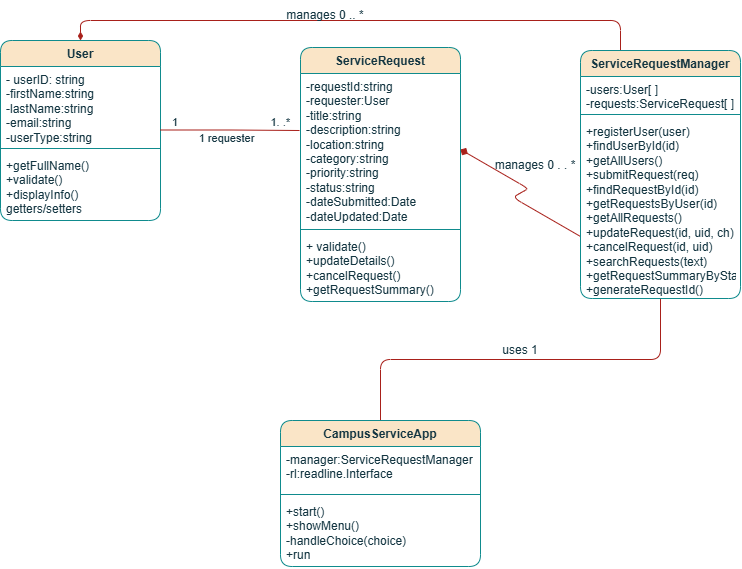

The diagram above was exported from draw.io. Its source (the exported page's mxGraphModel, read from the mxfile embedded in the PNG):
<mxGraphModel dx="860" dy="465" grid="1" gridSize="10" guides="1" tooltips="1" connect="1" arrows="1" fold="1" page="1" pageScale="1" pageWidth="850" pageHeight="1100" math="0" shadow="0">
  <root>
    <mxCell id="0" />
    <mxCell id="1" parent="0" />
    <mxCell id="Hp3YXlO5WsV3hIyXD6hT-1" parent="1" style="swimlane;fontStyle=1;align=center;verticalAlign=top;childLayout=stackLayout;horizontal=1;startSize=26;horizontalStack=0;resizeParent=1;resizeParentMax=0;resizeLast=0;collapsible=1;marginBottom=0;whiteSpace=wrap;html=1;labelBackgroundColor=none;fillColor=#FAE5C7;strokeColor=#0F8B8D;fontColor=#143642;rounded=1;" value="User" vertex="1">
      <mxGeometry height="180" width="160" x="90" y="70" as="geometry" />
    </mxCell>
    <mxCell id="Hp3YXlO5WsV3hIyXD6hT-2" parent="Hp3YXlO5WsV3hIyXD6hT-1" style="text;strokeColor=none;fillColor=none;align=left;verticalAlign=top;spacingLeft=4;spacingRight=4;overflow=hidden;rotatable=0;points=[[0,0.5],[1,0.5]];portConstraint=eastwest;whiteSpace=wrap;html=1;labelBackgroundColor=none;fontColor=#143642;rounded=1;" value="- userID: string&lt;div&gt;-firstName:string&lt;/div&gt;&lt;div&gt;-lastName:string&lt;/div&gt;&lt;div&gt;-email:string&lt;/div&gt;&lt;div&gt;-userType:string&lt;/div&gt;&lt;div&gt;&lt;br&gt;&lt;/div&gt;&lt;div&gt;&amp;nbsp;&lt;/div&gt;" vertex="1">
      <mxGeometry height="78" width="160" y="26" as="geometry" />
    </mxCell>
    <mxCell id="Hp3YXlO5WsV3hIyXD6hT-3" parent="Hp3YXlO5WsV3hIyXD6hT-1" style="line;strokeWidth=1;fillColor=none;align=left;verticalAlign=middle;spacingTop=-1;spacingLeft=3;spacingRight=3;rotatable=0;labelPosition=right;points=[];portConstraint=eastwest;strokeColor=#0F8B8D;labelBackgroundColor=none;fontColor=#143642;rounded=1;" value="" vertex="1">
      <mxGeometry height="8" width="160" y="104" as="geometry" />
    </mxCell>
    <mxCell id="Hp3YXlO5WsV3hIyXD6hT-4" parent="Hp3YXlO5WsV3hIyXD6hT-1" style="text;strokeColor=none;fillColor=none;align=left;verticalAlign=top;spacingLeft=4;spacingRight=4;overflow=hidden;rotatable=0;points=[[0,0.5],[1,0.5]];portConstraint=eastwest;whiteSpace=wrap;html=1;labelBackgroundColor=none;fontColor=#143642;rounded=1;" value="+getFullName()&lt;div&gt;+validate()&lt;/div&gt;&lt;div&gt;+displayInfo()&lt;/div&gt;&lt;div&gt;getters/setters&lt;/div&gt;" vertex="1">
      <mxGeometry height="68" width="160" y="112" as="geometry" />
    </mxCell>
    <mxCell id="Hp3YXlO5WsV3hIyXD6hT-5" parent="1" style="swimlane;fontStyle=1;align=center;verticalAlign=top;childLayout=stackLayout;horizontal=1;startSize=26;horizontalStack=0;resizeParent=1;resizeParentMax=0;resizeLast=0;collapsible=1;marginBottom=0;whiteSpace=wrap;html=1;labelBackgroundColor=none;fillColor=#FAE5C7;strokeColor=#0F8B8D;fontColor=#143642;rounded=1;" value="ServiceRequest" vertex="1">
      <mxGeometry height="254" width="160" x="390" y="77" as="geometry" />
    </mxCell>
    <mxCell id="Hp3YXlO5WsV3hIyXD6hT-6" parent="Hp3YXlO5WsV3hIyXD6hT-5" style="text;strokeColor=none;fillColor=none;align=left;verticalAlign=top;spacingLeft=4;spacingRight=4;overflow=hidden;rotatable=0;points=[[0,0.5],[1,0.5]];portConstraint=eastwest;whiteSpace=wrap;html=1;labelBackgroundColor=none;fontColor=#143642;rounded=1;" value="-requestId:string&lt;div&gt;-requester:User&lt;/div&gt;&lt;div&gt;-title:string&lt;/div&gt;&lt;div&gt;-description:string&lt;/div&gt;&lt;div&gt;-location:string&lt;/div&gt;&lt;div&gt;-category:string&lt;/div&gt;&lt;div&gt;-priority:string&lt;/div&gt;&lt;div&gt;-status:string&lt;/div&gt;&lt;div&gt;-dateSubmitted:Date&lt;/div&gt;&lt;div&gt;-dateUpdated:Date&lt;/div&gt;&lt;div&gt;&lt;br&gt;&lt;/div&gt;" vertex="1">
      <mxGeometry height="152" width="160" y="26" as="geometry" />
    </mxCell>
    <mxCell id="Hp3YXlO5WsV3hIyXD6hT-7" parent="Hp3YXlO5WsV3hIyXD6hT-5" style="line;strokeWidth=1;fillColor=none;align=left;verticalAlign=middle;spacingTop=-1;spacingLeft=3;spacingRight=3;rotatable=0;labelPosition=right;points=[];portConstraint=eastwest;strokeColor=#0F8B8D;labelBackgroundColor=none;fontColor=#143642;rounded=1;" value="" vertex="1">
      <mxGeometry height="8" width="160" y="178" as="geometry" />
    </mxCell>
    <mxCell id="Hp3YXlO5WsV3hIyXD6hT-8" parent="Hp3YXlO5WsV3hIyXD6hT-5" style="text;strokeColor=none;fillColor=none;align=left;verticalAlign=top;spacingLeft=4;spacingRight=4;overflow=hidden;rotatable=0;points=[[0,0.5],[1,0.5]];portConstraint=eastwest;whiteSpace=wrap;html=1;labelBackgroundColor=none;fontColor=#143642;rounded=1;" value="+ validate()&lt;div&gt;+updateDetails()&lt;/div&gt;&lt;div&gt;+cancelRequest()&lt;/div&gt;&lt;div&gt;+getRequestSummary()&lt;/div&gt;" vertex="1">
      <mxGeometry height="68" width="160" y="186" as="geometry" />
    </mxCell>
    <mxCell id="Hp3YXlO5WsV3hIyXD6hT-24" edge="1" parent="1" source="Hp3YXlO5WsV3hIyXD6hT-9" style="edgeStyle=orthogonalEdgeStyle;rounded=1;orthogonalLoop=1;jettySize=auto;html=1;entryX=0.5;entryY=0;entryDx=0;entryDy=0;exitX=0.25;exitY=0;exitDx=0;exitDy=0;endArrow=diamondThin;endFill=1;labelBackgroundColor=none;strokeColor=#A8201A;fontColor=default;" target="Hp3YXlO5WsV3hIyXD6hT-1">
      <mxGeometry relative="1" as="geometry" />
    </mxCell>
    <mxCell id="Hp3YXlO5WsV3hIyXD6hT-26" edge="1" parent="1" source="Hp3YXlO5WsV3hIyXD6hT-9" style="rounded=1;orthogonalLoop=1;jettySize=auto;html=1;entryX=1;entryY=0.5;entryDx=0;entryDy=0;exitX=0;exitY=0.75;exitDx=0;exitDy=0;edgeStyle=isometricEdgeStyle;startArrow=none;startFill=0;endArrow=diamond;endFill=1;elbow=vertical;labelBackgroundColor=none;strokeColor=#A8201A;fontColor=default;" target="Hp3YXlO5WsV3hIyXD6hT-6">
      <mxGeometry relative="1" as="geometry" />
    </mxCell>
    <mxCell id="Hp3YXlO5WsV3hIyXD6hT-28" edge="1" parent="1" source="Hp3YXlO5WsV3hIyXD6hT-9" style="edgeStyle=orthogonalEdgeStyle;rounded=1;orthogonalLoop=1;jettySize=auto;html=1;entryX=0.5;entryY=0;entryDx=0;entryDy=0;exitX=0.5;exitY=1;exitDx=0;exitDy=0;endArrow=none;endFill=0;labelBackgroundColor=none;strokeColor=#A8201A;fontColor=default;" target="Hp3YXlO5WsV3hIyXD6hT-13">
      <mxGeometry relative="1" as="geometry" />
    </mxCell>
    <mxCell id="Hp3YXlO5WsV3hIyXD6hT-9" parent="1" style="swimlane;fontStyle=1;align=center;verticalAlign=top;childLayout=stackLayout;horizontal=1;startSize=26;horizontalStack=0;resizeParent=1;resizeParentMax=0;resizeLast=0;collapsible=1;marginBottom=0;whiteSpace=wrap;html=1;labelBackgroundColor=none;fillColor=#FAE5C7;strokeColor=#0F8B8D;fontColor=#143642;rounded=1;" value="ServiceRequestManager" vertex="1">
      <mxGeometry height="248" width="160" x="670" y="80" as="geometry" />
    </mxCell>
    <mxCell id="Hp3YXlO5WsV3hIyXD6hT-10" parent="Hp3YXlO5WsV3hIyXD6hT-9" style="text;strokeColor=none;fillColor=none;align=left;verticalAlign=top;spacingLeft=4;spacingRight=4;overflow=hidden;rotatable=0;points=[[0,0.5],[1,0.5]];portConstraint=eastwest;whiteSpace=wrap;html=1;labelBackgroundColor=none;fontColor=#143642;rounded=1;" value="-users:User[ ]&lt;div&gt;-requests:ServiceRequest[ ]&lt;/div&gt;&lt;div&gt;&lt;br&gt;&lt;/div&gt;" vertex="1">
      <mxGeometry height="34" width="160" y="26" as="geometry" />
    </mxCell>
    <mxCell id="Hp3YXlO5WsV3hIyXD6hT-11" parent="Hp3YXlO5WsV3hIyXD6hT-9" style="line;strokeWidth=1;fillColor=none;align=left;verticalAlign=middle;spacingTop=-1;spacingLeft=3;spacingRight=3;rotatable=0;labelPosition=right;points=[];portConstraint=eastwest;strokeColor=#0F8B8D;labelBackgroundColor=none;fontColor=#143642;rounded=1;" value="" vertex="1">
      <mxGeometry height="8" width="160" y="60" as="geometry" />
    </mxCell>
    <mxCell id="Hp3YXlO5WsV3hIyXD6hT-12" parent="Hp3YXlO5WsV3hIyXD6hT-9" style="text;strokeColor=none;fillColor=none;align=left;verticalAlign=top;spacingLeft=4;spacingRight=4;overflow=hidden;rotatable=0;points=[[0,0.5],[1,0.5]];portConstraint=eastwest;whiteSpace=wrap;html=1;labelBackgroundColor=none;fontColor=#143642;rounded=1;" value="+registerUser(user)&lt;div&gt;+findUserById(id)&lt;/div&gt;&lt;div&gt;+getAllUsers()&lt;/div&gt;&lt;div&gt;+submitRequest(req)&lt;/div&gt;&lt;div&gt;+findRequestById(id)&lt;/div&gt;&lt;div&gt;+getRequestsByUser(id)&lt;/div&gt;&lt;div&gt;+getAllRequests()&lt;/div&gt;&lt;div&gt;+updateRequest(id, uid, ch)&lt;/div&gt;&lt;div&gt;+cancelRequest(id, uid)&lt;/div&gt;&lt;div&gt;+searchRequests(text)&lt;/div&gt;&lt;div&gt;+getRequestSummaryByStatus()&lt;/div&gt;&lt;div&gt;+generateRequestId()&lt;/div&gt;" vertex="1">
      <mxGeometry height="180" width="160" y="68" as="geometry" />
    </mxCell>
    <mxCell id="Hp3YXlO5WsV3hIyXD6hT-13" parent="1" style="swimlane;fontStyle=1;align=center;verticalAlign=top;childLayout=stackLayout;horizontal=1;startSize=26;horizontalStack=0;resizeParent=1;resizeParentMax=0;resizeLast=0;collapsible=1;marginBottom=0;whiteSpace=wrap;html=1;labelBackgroundColor=none;fillColor=#FAE5C7;strokeColor=#0F8B8D;fontColor=#143642;rounded=1;" value="CampusServiceApp" vertex="1">
      <mxGeometry height="146" width="200" x="370" y="450" as="geometry" />
    </mxCell>
    <mxCell id="Hp3YXlO5WsV3hIyXD6hT-14" parent="Hp3YXlO5WsV3hIyXD6hT-13" style="text;strokeColor=none;fillColor=none;align=left;verticalAlign=top;spacingLeft=4;spacingRight=4;overflow=hidden;rotatable=0;points=[[0,0.5],[1,0.5]];portConstraint=eastwest;whiteSpace=wrap;html=1;labelBackgroundColor=none;fontColor=#143642;rounded=1;" value="-manager:ServiceRequestManager&lt;div&gt;-rl:readline.Interface&lt;/div&gt;" vertex="1">
      <mxGeometry height="44" width="200" y="26" as="geometry" />
    </mxCell>
    <mxCell id="Hp3YXlO5WsV3hIyXD6hT-15" parent="Hp3YXlO5WsV3hIyXD6hT-13" style="line;strokeWidth=1;fillColor=none;align=left;verticalAlign=middle;spacingTop=-1;spacingLeft=3;spacingRight=3;rotatable=0;labelPosition=right;points=[];portConstraint=eastwest;strokeColor=#0F8B8D;labelBackgroundColor=none;fontColor=#143642;rounded=1;" value="" vertex="1">
      <mxGeometry height="8" width="200" y="70" as="geometry" />
    </mxCell>
    <mxCell id="Hp3YXlO5WsV3hIyXD6hT-16" parent="Hp3YXlO5WsV3hIyXD6hT-13" style="text;strokeColor=none;fillColor=none;align=left;verticalAlign=top;spacingLeft=4;spacingRight=4;overflow=hidden;rotatable=0;points=[[0,0.5],[1,0.5]];portConstraint=eastwest;whiteSpace=wrap;html=1;labelBackgroundColor=none;fontColor=#143642;rounded=1;" value="+start()&lt;div&gt;+showMenu()&lt;/div&gt;&lt;div&gt;-handleChoice(choice)&lt;/div&gt;&lt;div&gt;+run&lt;/div&gt;&lt;div&gt;&lt;br&gt;&lt;/div&gt;" vertex="1">
      <mxGeometry height="68" width="200" y="78" as="geometry" />
    </mxCell>
    <mxCell id="Hp3YXlO5WsV3hIyXD6hT-17" edge="1" parent="1" style="endArrow=none;html=1;edgeStyle=orthogonalEdgeStyle;rounded=1;entryX=-0.006;entryY=0.375;entryDx=0;entryDy=0;entryPerimeter=0;labelBackgroundColor=none;strokeColor=#A8201A;fontColor=default;" target="Hp3YXlO5WsV3hIyXD6hT-6" value="">
      <mxGeometry relative="1" as="geometry">
        <mxPoint x="250" y="159.5" as="sourcePoint" />
        <mxPoint x="380" y="159.5" as="targetPoint" />
      </mxGeometry>
    </mxCell>
    <mxCell id="Hp3YXlO5WsV3hIyXD6hT-18" connectable="0" parent="Hp3YXlO5WsV3hIyXD6hT-17" style="edgeLabel;resizable=0;html=1;align=left;verticalAlign=bottom;labelBackgroundColor=none;fontColor=#143642;rounded=1;" value="1" vertex="1">
      <mxGeometry relative="1" x="-1" as="geometry">
        <mxPoint x="10" as="offset" />
      </mxGeometry>
    </mxCell>
    <mxCell id="Hp3YXlO5WsV3hIyXD6hT-19" connectable="0" parent="Hp3YXlO5WsV3hIyXD6hT-17" style="edgeLabel;resizable=0;html=1;align=right;verticalAlign=bottom;labelBackgroundColor=none;fontColor=#143642;rounded=1;" value="1. .*" vertex="1">
      <mxGeometry relative="1" x="1" as="geometry">
        <mxPoint x="-10" as="offset" />
      </mxGeometry>
    </mxCell>
    <mxCell id="Hp3YXlO5WsV3hIyXD6hT-20" connectable="0" parent="Hp3YXlO5WsV3hIyXD6hT-17" style="edgeLabel;html=1;align=center;verticalAlign=middle;resizable=0;points=[];labelBackgroundColor=none;fontColor=#143642;rounded=1;" value="1 requester" vertex="1">
      <mxGeometry relative="1" x="-0.0827" y="-7" as="geometry">
        <mxPoint x="1" y="1" as="offset" />
      </mxGeometry>
    </mxCell>
    <mxCell id="Hp3YXlO5WsV3hIyXD6hT-25" parent="1" style="text;html=1;whiteSpace=wrap;strokeColor=none;fillColor=none;align=center;verticalAlign=middle;rounded=1;labelBackgroundColor=none;fontColor=#143642;" value="manages 0 .. *" vertex="1">
      <mxGeometry height="30" width="90" x="370" y="30" as="geometry" />
    </mxCell>
    <mxCell id="Hp3YXlO5WsV3hIyXD6hT-27" parent="1" style="text;html=1;whiteSpace=wrap;strokeColor=none;fillColor=none;align=center;verticalAlign=middle;rounded=1;labelBackgroundColor=none;fontColor=#143642;" value="manages 0 . . *" vertex="1">
      <mxGeometry height="30" width="90" x="580" y="180" as="geometry" />
    </mxCell>
    <mxCell id="Hp3YXlO5WsV3hIyXD6hT-29" parent="1" style="text;html=1;whiteSpace=wrap;strokeColor=none;fillColor=none;align=center;verticalAlign=middle;rounded=1;labelBackgroundColor=none;fontColor=#143642;" value="uses 1" vertex="1">
      <mxGeometry height="20" width="60" x="580" y="370" as="geometry" />
    </mxCell>
  </root>
</mxGraphModel>